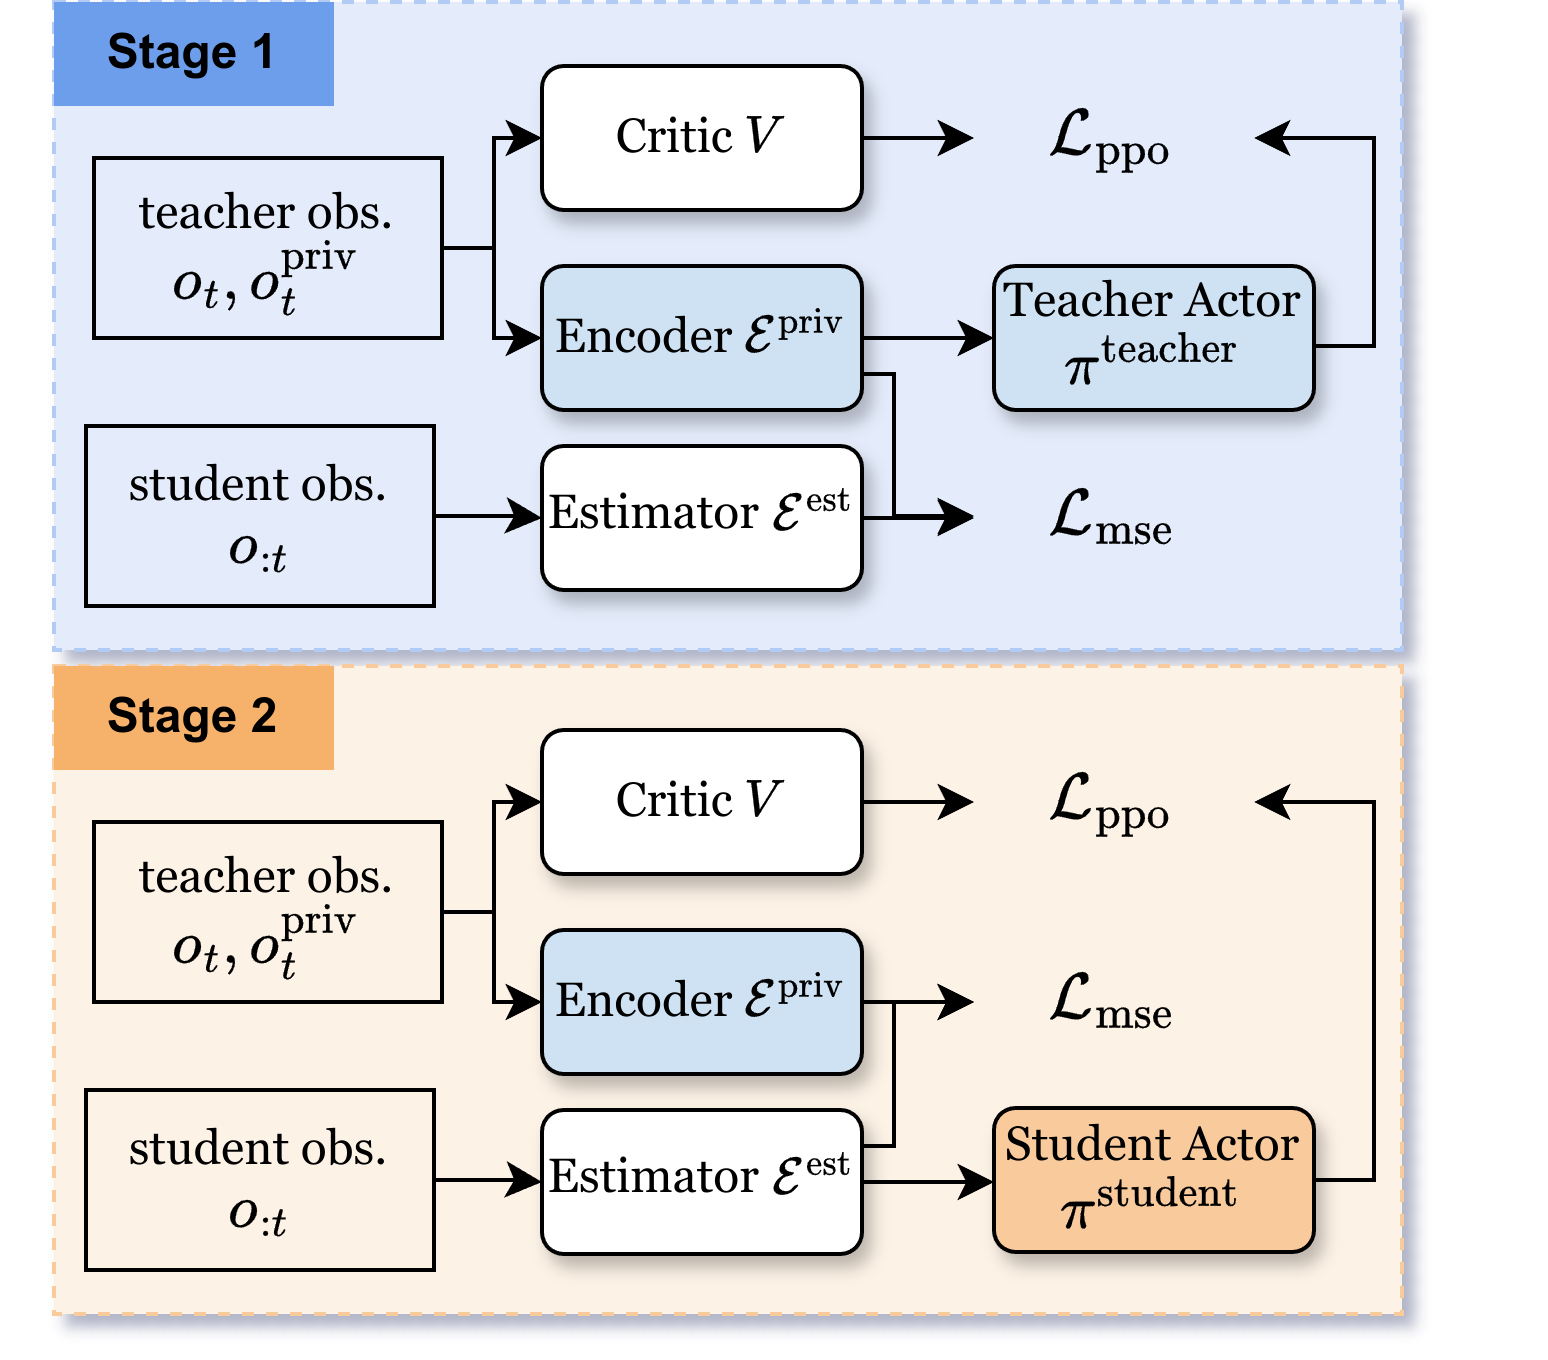

The diagram above was exported from draw.io. Its source (the exported page's mxGraphModel, read from the mxfile embedded in the PNG):
<mxGraphModel dx="998" dy="699" grid="1" gridSize="10" guides="1" tooltips="1" connect="1" arrows="1" fold="1" page="1" pageScale="1" pageWidth="850" pageHeight="1100" math="1" shadow="0">
  <root>
    <mxCell id="0" />
    <mxCell id="1" parent="0" />
    <mxCell id="2" value="" style="rounded=0;whiteSpace=wrap;html=1;fillColor=light-dark(#e4ecfb, #ededed);dashed=1;strokeColor=light-dark(#b1cbf5, #ededed);fontFamily=Georgia;fontSize=12;" vertex="1" parent="1">
      <mxGeometry x="520" y="724" width="337" height="162" as="geometry" />
    </mxCell>
    <mxCell id="3" style="edgeStyle=orthogonalEdgeStyle;rounded=0;orthogonalLoop=1;jettySize=auto;html=1;exitX=1;exitY=0.5;exitDx=0;exitDy=0;entryX=0;entryY=0.5;entryDx=0;entryDy=0;" edge="1" source="5" target="9" parent="1">
      <mxGeometry relative="1" as="geometry">
        <Array as="points">
          <mxPoint x="630" y="785" />
          <mxPoint x="630" y="758" />
        </Array>
      </mxGeometry>
    </mxCell>
    <mxCell id="4" style="edgeStyle=orthogonalEdgeStyle;rounded=0;orthogonalLoop=1;jettySize=auto;html=1;exitX=1;exitY=0.5;exitDx=0;exitDy=0;entryX=0;entryY=0.5;entryDx=0;entryDy=0;" edge="1" source="5" target="12" parent="1">
      <mxGeometry relative="1" as="geometry">
        <Array as="points">
          <mxPoint x="630" y="785" />
          <mxPoint x="630" y="808" />
        </Array>
      </mxGeometry>
    </mxCell>
    <mxCell id="5" value="teacher obs.&lt;br&gt;&lt;font style=&quot;font-size: 14px;&quot;&gt;\(o_t, o_{t}^{\text{priv}}\)&lt;/font&gt;" style="rounded=0;fillColor=none;whiteSpace=wrap;html=1;fontFamily=Georgia;fontSize=12;" vertex="1" parent="1">
      <mxGeometry x="530" y="763" width="87" height="45" as="geometry" />
    </mxCell>
    <mxCell id="6" value="" style="edgeStyle=orthogonalEdgeStyle;rounded=0;orthogonalLoop=1;jettySize=auto;html=1;fontFamily=Georgia;fontSize=12;" edge="1" source="7" target="16" parent="1">
      <mxGeometry relative="1" as="geometry" />
    </mxCell>
    <mxCell id="7" value="student obs.&lt;br&gt;&lt;font style=&quot;font-size: 14px;&quot;&gt;\(o_{:t}\)&lt;/font&gt;" style="rounded=0;fillColor=none;align=center;whiteSpace=wrap;html=1;fontFamily=Georgia;fontSize=12;" vertex="1" parent="1">
      <mxGeometry x="528" y="830" width="87" height="45" as="geometry" />
    </mxCell>
    <mxCell id="8" style="edgeStyle=orthogonalEdgeStyle;rounded=0;orthogonalLoop=1;jettySize=auto;html=1;exitX=1;exitY=0.5;exitDx=0;exitDy=0;entryX=0;entryY=0.5;entryDx=0;entryDy=0;" edge="1" source="9" target="17" parent="1">
      <mxGeometry relative="1" as="geometry" />
    </mxCell>
    <mxCell id="9" value="Critic \(V\)" style="rounded=1;whiteSpace=wrap;html=1;fillColor=default;shadow=1;fontFamily=Georgia;fontSize=12;" vertex="1" parent="1">
      <mxGeometry x="642" y="740" width="80" height="36" as="geometry" />
    </mxCell>
    <mxCell id="10" style="edgeStyle=orthogonalEdgeStyle;rounded=0;orthogonalLoop=1;jettySize=auto;html=1;exitX=1;exitY=0.5;exitDx=0;exitDy=0;entryX=0;entryY=0.5;entryDx=0;entryDy=0;" edge="1" source="12" target="14" parent="1">
      <mxGeometry relative="1" as="geometry" />
    </mxCell>
    <mxCell id="11" style="edgeStyle=orthogonalEdgeStyle;rounded=0;orthogonalLoop=1;jettySize=auto;html=1;exitX=1;exitY=0.75;exitDx=0;exitDy=0;entryX=0;entryY=0.5;entryDx=0;entryDy=0;" edge="1" source="12" target="18" parent="1">
      <mxGeometry relative="1" as="geometry">
        <mxPoint x="760" y="850" as="targetPoint" />
        <Array as="points">
          <mxPoint x="730" y="817" />
          <mxPoint x="730" y="853" />
          <mxPoint x="750" y="853" />
        </Array>
      </mxGeometry>
    </mxCell>
    <mxCell id="12" value="Encoder \(\mathcal{E}^{\text{priv}}\)" style="rounded=1;whiteSpace=wrap;html=1;fillColor=light-dark(#cfe2f3, #ededed);shadow=1;align=center;verticalAlign=middle;fontFamily=Georgia;fontSize=12;" vertex="1" parent="1">
      <mxGeometry x="642" y="790" width="80" height="36" as="geometry" />
    </mxCell>
    <mxCell id="13" style="edgeStyle=orthogonalEdgeStyle;rounded=0;orthogonalLoop=1;jettySize=auto;html=1;entryX=1;entryY=0.5;entryDx=0;entryDy=0;" edge="1" source="14" target="17" parent="1">
      <mxGeometry relative="1" as="geometry">
        <Array as="points">
          <mxPoint x="850" y="810" />
          <mxPoint x="850" y="758" />
        </Array>
      </mxGeometry>
    </mxCell>
    <mxCell id="14" value="Teacher Actor&lt;div&gt;&lt;span style=&quot;font-size: 14px;&quot;&gt;\(\pi^{\text{teacher}}\)&lt;/span&gt;&lt;/div&gt;" style="rounded=1;whiteSpace=wrap;html=1;fillColor=light-dark(#cfe2f3, #ededed);shadow=1;align=center;spacingLeft=0;fontFamily=Georgia;fontSize=12;" vertex="1" parent="1">
      <mxGeometry x="755" y="790" width="80" height="36" as="geometry" />
    </mxCell>
    <mxCell id="15" style="edgeStyle=orthogonalEdgeStyle;rounded=0;orthogonalLoop=1;jettySize=auto;html=1;exitX=1;exitY=0.5;exitDx=0;exitDy=0;entryX=0;entryY=0.5;entryDx=0;entryDy=0;" edge="1" source="16" target="18" parent="1">
      <mxGeometry relative="1" as="geometry" />
    </mxCell>
    <mxCell id="16" value="Estimator \(\mathcal{E}^{\text{est}}\)" style="rounded=1;whiteSpace=wrap;html=1;fillColor=default;shadow=1;align=center;verticalAlign=top;fontFamily=Georgia;fontSize=12;spacingLeft=0;spacingBottom=0;spacingTop=3;" vertex="1" parent="1">
      <mxGeometry x="642" y="835" width="80" height="36" as="geometry" />
    </mxCell>
    <mxCell id="17" value="\(\mathcal{L}_{\text{ppo}}\)" style="rounded=1;whiteSpace=wrap;html=1;fillColor=none;shadow=0;fontFamily=Georgia;fontSize=15;strokeColor=none;" vertex="1" parent="1">
      <mxGeometry x="750" y="740" width="70" height="36" as="geometry" />
    </mxCell>
    <mxCell id="18" value="\(\mathcal{L}_{\text{mse}}\)" style="rounded=1;whiteSpace=wrap;html=1;fillColor=none;shadow=0;fontFamily=Georgia;fontSize=15;strokeColor=none;" vertex="1" parent="1">
      <mxGeometry x="750" y="834.5" width="70" height="36" as="geometry" />
    </mxCell>
    <mxCell id="19" value="&lt;b&gt;Stage 1&lt;/b&gt;" style="rounded=0;whiteSpace=wrap;html=1;strokeColor=none;fillColor=light-dark(#6d9eeb, #ededed);" vertex="1" parent="1">
      <mxGeometry x="520" y="724" width="70" height="26" as="geometry" />
    </mxCell>
    <mxCell id="20" value="" style="rounded=0;whiteSpace=wrap;html=1;fillColor=light-dark(#fdf2e6, #ededed);dashed=1;strokeColor=light-dark(#f9cb9c, #ededed);fontFamily=Georgia;fontSize=12;align=center;verticalAlign=middle;fontColor=default;" vertex="1" parent="1">
      <mxGeometry x="520" y="890" width="337" height="162" as="geometry" />
    </mxCell>
    <mxCell id="21" style="edgeStyle=orthogonalEdgeStyle;rounded=0;orthogonalLoop=1;jettySize=auto;html=1;exitX=1;exitY=0.5;exitDx=0;exitDy=0;entryX=0;entryY=0.5;entryDx=0;entryDy=0;" edge="1" source="23" target="27" parent="1">
      <mxGeometry relative="1" as="geometry">
        <Array as="points">
          <mxPoint x="630" y="951" />
          <mxPoint x="630" y="924" />
        </Array>
      </mxGeometry>
    </mxCell>
    <mxCell id="22" style="edgeStyle=orthogonalEdgeStyle;rounded=0;orthogonalLoop=1;jettySize=auto;html=1;exitX=1;exitY=0.5;exitDx=0;exitDy=0;entryX=0;entryY=0.5;entryDx=0;entryDy=0;" edge="1" source="23" target="29" parent="1">
      <mxGeometry relative="1" as="geometry">
        <Array as="points">
          <mxPoint x="630" y="951" />
          <mxPoint x="630" y="974" />
        </Array>
      </mxGeometry>
    </mxCell>
    <mxCell id="23" value="teacher obs.&lt;br&gt;&lt;font style=&quot;font-size: 14px;&quot;&gt;\(o_t, o_{t}^{\text{priv}}\)&lt;/font&gt;" style="rounded=0;fillColor=none;whiteSpace=wrap;html=1;fontFamily=Georgia;fontSize=12;" vertex="1" parent="1">
      <mxGeometry x="530" y="929" width="87" height="45" as="geometry" />
    </mxCell>
    <mxCell id="24" value="" style="edgeStyle=orthogonalEdgeStyle;rounded=0;orthogonalLoop=1;jettySize=auto;html=1;fontFamily=Georgia;fontSize=12;" edge="1" source="25" target="32" parent="1">
      <mxGeometry relative="1" as="geometry" />
    </mxCell>
    <mxCell id="25" value="student obs.&lt;br&gt;&lt;font style=&quot;font-size: 14px;&quot;&gt;\(o_{:t}\)&lt;/font&gt;" style="rounded=0;fillColor=none;align=center;whiteSpace=wrap;html=1;fontFamily=Georgia;fontSize=12;" vertex="1" parent="1">
      <mxGeometry x="528" y="996" width="87" height="45" as="geometry" />
    </mxCell>
    <mxCell id="26" style="edgeStyle=orthogonalEdgeStyle;rounded=0;orthogonalLoop=1;jettySize=auto;html=1;exitX=1;exitY=0.5;exitDx=0;exitDy=0;entryX=0;entryY=0.5;entryDx=0;entryDy=0;" edge="1" source="27" target="33" parent="1">
      <mxGeometry relative="1" as="geometry" />
    </mxCell>
    <mxCell id="27" value="Critic \(V\)" style="rounded=1;whiteSpace=wrap;html=1;fillColor=default;shadow=1;fontFamily=Georgia;fontSize=12;" vertex="1" parent="1">
      <mxGeometry x="642" y="906" width="80" height="36" as="geometry" />
    </mxCell>
    <mxCell id="28" style="edgeStyle=orthogonalEdgeStyle;rounded=0;orthogonalLoop=1;jettySize=auto;html=1;exitX=1;exitY=0.5;exitDx=0;exitDy=0;entryX=0;entryY=0.5;entryDx=0;entryDy=0;" edge="1" source="29" target="34" parent="1">
      <mxGeometry relative="1" as="geometry" />
    </mxCell>
    <mxCell id="29" value="Encoder \(\mathcal{E}^{\text{priv}}\)" style="rounded=1;whiteSpace=wrap;html=1;fillColor=light-dark(#cfe2f3, #ededed);shadow=1;align=center;verticalAlign=middle;fontFamily=Georgia;fontSize=12;" vertex="1" parent="1">
      <mxGeometry x="642" y="956" width="80" height="36" as="geometry" />
    </mxCell>
    <mxCell id="30" style="edgeStyle=orthogonalEdgeStyle;rounded=0;orthogonalLoop=1;jettySize=auto;html=1;exitX=1;exitY=0.25;exitDx=0;exitDy=0;entryX=0;entryY=0.5;entryDx=0;entryDy=0;" edge="1" source="32" target="34" parent="1">
      <mxGeometry relative="1" as="geometry">
        <Array as="points">
          <mxPoint x="730" y="1010" />
          <mxPoint x="730" y="974" />
        </Array>
      </mxGeometry>
    </mxCell>
    <mxCell id="31" style="edgeStyle=orthogonalEdgeStyle;rounded=0;orthogonalLoop=1;jettySize=auto;html=1;exitX=1;exitY=0.5;exitDx=0;exitDy=0;entryX=0;entryY=0.5;entryDx=0;entryDy=0;" edge="1" source="32" target="37" parent="1">
      <mxGeometry relative="1" as="geometry" />
    </mxCell>
    <mxCell id="32" value="Estimator \(\mathcal{E}^{\text{est}}\)" style="rounded=1;whiteSpace=wrap;html=1;fillColor=default;shadow=1;align=center;verticalAlign=top;fontFamily=Georgia;fontSize=12;spacingLeft=0;spacingBottom=0;spacingTop=3;" vertex="1" parent="1">
      <mxGeometry x="642" y="1001" width="80" height="36" as="geometry" />
    </mxCell>
    <mxCell id="33" value="\(\mathcal{L}_{\text{ppo}}\)" style="rounded=1;whiteSpace=wrap;html=1;fillColor=none;shadow=0;fontFamily=Georgia;fontSize=15;strokeColor=none;" vertex="1" parent="1">
      <mxGeometry x="750" y="906" width="70" height="36" as="geometry" />
    </mxCell>
    <mxCell id="34" value="\(\mathcal{L}_{\text{mse}}\)" style="rounded=1;whiteSpace=wrap;html=1;fillColor=none;shadow=0;fontFamily=Georgia;fontSize=15;strokeColor=none;" vertex="1" parent="1">
      <mxGeometry x="750" y="956" width="70" height="36" as="geometry" />
    </mxCell>
    <mxCell id="35" value="&lt;b&gt;Stage 2&lt;/b&gt;" style="rounded=0;whiteSpace=wrap;html=1;strokeColor=none;fillColor=light-dark(#f6b26b, #ededed);align=center;verticalAlign=middle;fontFamily=Helvetica;fontSize=12;fontColor=default;" vertex="1" parent="1">
      <mxGeometry x="520" y="890" width="70" height="26" as="geometry" />
    </mxCell>
    <mxCell id="36" style="edgeStyle=orthogonalEdgeStyle;rounded=0;orthogonalLoop=1;jettySize=auto;html=1;exitX=1;exitY=0.5;exitDx=0;exitDy=0;entryX=1;entryY=0.5;entryDx=0;entryDy=0;" edge="1" source="37" target="33" parent="1">
      <mxGeometry relative="1" as="geometry">
        <Array as="points">
          <mxPoint x="850" y="1018" />
          <mxPoint x="850" y="924" />
        </Array>
      </mxGeometry>
    </mxCell>
    <mxCell id="37" value="Student Actor&lt;div&gt;&lt;span style=&quot;font-size: 14px;&quot;&gt;\(\pi^{\text{student}}\)&lt;/span&gt;&lt;/div&gt;" style="rounded=1;whiteSpace=wrap;html=1;fillColor=light-dark(#f9cb9c, #ededed);shadow=1;spacingLeft=0;fontFamily=Georgia;fontSize=12;" vertex="1" parent="1">
      <mxGeometry x="755" y="1000.5" width="80" height="36" as="geometry" />
    </mxCell>
  </root>
</mxGraphModel>